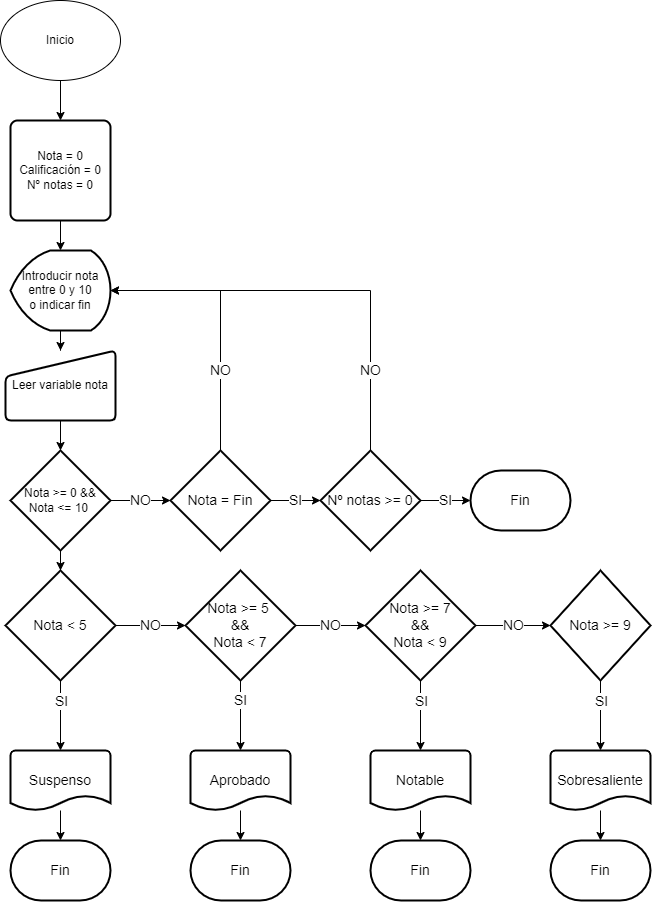

The diagram above was exported from draw.io. Its source (the exported page's mxGraphModel, read from the mxfile embedded in the PNG):
<mxGraphModel dx="868" dy="442" grid="1" gridSize="10" guides="1" tooltips="1" connect="1" arrows="1" fold="1" page="1" pageScale="1" pageWidth="827" pageHeight="1169" math="0" shadow="0">
  <root>
    <mxCell id="0" />
    <mxCell id="1" parent="0" />
    <mxCell id="4_VBvHpdlJhywI6up8NJ-3" value="" style="edgeStyle=orthogonalEdgeStyle;rounded=0;orthogonalLoop=1;jettySize=auto;html=1;" parent="1" source="4_VBvHpdlJhywI6up8NJ-1" edge="1">
      <mxGeometry relative="1" as="geometry">
        <mxPoint x="410" y="130" as="targetPoint" />
      </mxGeometry>
    </mxCell>
    <mxCell id="4_VBvHpdlJhywI6up8NJ-1" value="Inicio" style="ellipse;whiteSpace=wrap;html=1;" parent="1" vertex="1">
      <mxGeometry x="350" y="10" width="120" height="80" as="geometry" />
    </mxCell>
    <mxCell id="4_VBvHpdlJhywI6up8NJ-6" value="" style="edgeStyle=orthogonalEdgeStyle;rounded=0;orthogonalLoop=1;jettySize=auto;html=1;" parent="1" source="4_VBvHpdlJhywI6up8NJ-4" target="4_VBvHpdlJhywI6up8NJ-5" edge="1">
      <mxGeometry relative="1" as="geometry" />
    </mxCell>
    <mxCell id="4_VBvHpdlJhywI6up8NJ-4" value="Nota = 0&lt;br&gt;Calificación = 0&lt;br&gt;Nº notas = 0" style="rounded=1;whiteSpace=wrap;html=1;absoluteArcSize=1;arcSize=14;strokeWidth=2;" parent="1" vertex="1">
      <mxGeometry x="360" y="130" width="100" height="100" as="geometry" />
    </mxCell>
    <mxCell id="4_VBvHpdlJhywI6up8NJ-8" value="" style="edgeStyle=orthogonalEdgeStyle;rounded=0;orthogonalLoop=1;jettySize=auto;html=1;" parent="1" source="4_VBvHpdlJhywI6up8NJ-5" target="4_VBvHpdlJhywI6up8NJ-7" edge="1">
      <mxGeometry relative="1" as="geometry" />
    </mxCell>
    <mxCell id="4_VBvHpdlJhywI6up8NJ-5" value="Introducir nota entre 0 y 10&lt;br&gt;o indicar fin" style="strokeWidth=2;html=1;shape=mxgraph.flowchart.display;whiteSpace=wrap;" parent="1" vertex="1">
      <mxGeometry x="360" y="260" width="100" height="80" as="geometry" />
    </mxCell>
    <mxCell id="4_VBvHpdlJhywI6up8NJ-10" value="" style="edgeStyle=orthogonalEdgeStyle;rounded=0;orthogonalLoop=1;jettySize=auto;html=1;" parent="1" source="4_VBvHpdlJhywI6up8NJ-7" target="4_VBvHpdlJhywI6up8NJ-9" edge="1">
      <mxGeometry relative="1" as="geometry" />
    </mxCell>
    <mxCell id="4_VBvHpdlJhywI6up8NJ-7" value="Leer variable nota" style="html=1;strokeWidth=2;shape=manualInput;whiteSpace=wrap;rounded=1;size=26;arcSize=11;" parent="1" vertex="1">
      <mxGeometry x="355" y="360" width="110" height="70" as="geometry" />
    </mxCell>
    <mxCell id="4_VBvHpdlJhywI6up8NJ-15" value="" style="edgeStyle=orthogonalEdgeStyle;rounded=0;orthogonalLoop=1;jettySize=auto;html=1;fontSize=14;" parent="1" source="4_VBvHpdlJhywI6up8NJ-9" target="4_VBvHpdlJhywI6up8NJ-14" edge="1">
      <mxGeometry relative="1" as="geometry" />
    </mxCell>
    <mxCell id="746uaHxaSuo39kYG_m7b-2" value="NO" style="edgeStyle=orthogonalEdgeStyle;rounded=0;orthogonalLoop=1;jettySize=auto;html=1;fontSize=14;" parent="1" source="4_VBvHpdlJhywI6up8NJ-9" target="746uaHxaSuo39kYG_m7b-1" edge="1">
      <mxGeometry relative="1" as="geometry" />
    </mxCell>
    <mxCell id="4_VBvHpdlJhywI6up8NJ-9" value="Nota &amp;gt;= 0 &amp;amp;&amp;amp; Nota &amp;lt;= 10&amp;nbsp;" style="strokeWidth=2;html=1;shape=mxgraph.flowchart.decision;whiteSpace=wrap;" parent="1" vertex="1">
      <mxGeometry x="360" y="460" width="100" height="100" as="geometry" />
    </mxCell>
    <mxCell id="4_VBvHpdlJhywI6up8NJ-17" value="NO" style="edgeStyle=orthogonalEdgeStyle;rounded=0;orthogonalLoop=1;jettySize=auto;html=1;fontSize=14;" parent="1" source="4_VBvHpdlJhywI6up8NJ-14" target="4_VBvHpdlJhywI6up8NJ-16" edge="1">
      <mxGeometry relative="1" as="geometry" />
    </mxCell>
    <mxCell id="4_VBvHpdlJhywI6up8NJ-32" style="edgeStyle=orthogonalEdgeStyle;rounded=0;orthogonalLoop=1;jettySize=auto;html=1;exitX=0.5;exitY=1;exitDx=0;exitDy=0;exitPerimeter=0;fontSize=14;" parent="1" source="4_VBvHpdlJhywI6up8NJ-14" edge="1">
      <mxGeometry relative="1" as="geometry">
        <mxPoint x="410" y="760" as="targetPoint" />
      </mxGeometry>
    </mxCell>
    <mxCell id="4_VBvHpdlJhywI6up8NJ-36" value="SI" style="edgeLabel;html=1;align=center;verticalAlign=middle;resizable=0;points=[];fontSize=14;" parent="4_VBvHpdlJhywI6up8NJ-32" vertex="1" connectable="0">
      <mxGeometry x="-0.72" y="-1" relative="1" as="geometry">
        <mxPoint x="1" y="10" as="offset" />
      </mxGeometry>
    </mxCell>
    <mxCell id="4_VBvHpdlJhywI6up8NJ-14" value="Nota &amp;lt; 5" style="strokeWidth=2;html=1;shape=mxgraph.flowchart.decision;whiteSpace=wrap;fontSize=14;" parent="1" vertex="1">
      <mxGeometry x="355" y="580" width="110" height="110" as="geometry" />
    </mxCell>
    <mxCell id="4_VBvHpdlJhywI6up8NJ-19" value="NO" style="edgeStyle=orthogonalEdgeStyle;rounded=0;orthogonalLoop=1;jettySize=auto;html=1;fontSize=14;" parent="1" source="4_VBvHpdlJhywI6up8NJ-16" target="4_VBvHpdlJhywI6up8NJ-18" edge="1">
      <mxGeometry relative="1" as="geometry" />
    </mxCell>
    <mxCell id="4_VBvHpdlJhywI6up8NJ-57" value="SI" style="edgeStyle=orthogonalEdgeStyle;rounded=0;orthogonalLoop=1;jettySize=auto;html=1;exitX=1;exitY=0.5;exitDx=0;exitDy=0;exitPerimeter=0;entryX=0.5;entryY=0;entryDx=0;entryDy=0;entryPerimeter=0;fontSize=14;" parent="1" source="4_VBvHpdlJhywI6up8NJ-16" target="4_VBvHpdlJhywI6up8NJ-44" edge="1">
      <mxGeometry x="-0.4286" relative="1" as="geometry">
        <mxPoint as="offset" />
      </mxGeometry>
    </mxCell>
    <mxCell id="4_VBvHpdlJhywI6up8NJ-16" value="Nota &amp;gt;= 5&amp;nbsp;&lt;br&gt;&amp;amp;&amp;amp;&lt;br&gt;Nota &amp;lt; 7" style="strokeWidth=2;html=1;shape=mxgraph.flowchart.decision;whiteSpace=wrap;fontSize=14;direction=south;" parent="1" vertex="1">
      <mxGeometry x="535" y="580" width="110" height="110" as="geometry" />
    </mxCell>
    <mxCell id="4_VBvHpdlJhywI6up8NJ-28" value="NO" style="edgeStyle=orthogonalEdgeStyle;rounded=0;orthogonalLoop=1;jettySize=auto;html=1;fontSize=14;" parent="1" source="4_VBvHpdlJhywI6up8NJ-18" target="4_VBvHpdlJhywI6up8NJ-27" edge="1">
      <mxGeometry relative="1" as="geometry" />
    </mxCell>
    <mxCell id="4_VBvHpdlJhywI6up8NJ-34" style="edgeStyle=orthogonalEdgeStyle;rounded=0;orthogonalLoop=1;jettySize=auto;html=1;exitX=0.5;exitY=1;exitDx=0;exitDy=0;exitPerimeter=0;fontSize=14;" parent="1" source="4_VBvHpdlJhywI6up8NJ-18" edge="1">
      <mxGeometry relative="1" as="geometry">
        <mxPoint x="770" y="760" as="targetPoint" />
      </mxGeometry>
    </mxCell>
    <mxCell id="4_VBvHpdlJhywI6up8NJ-38" value="SI" style="edgeLabel;html=1;align=center;verticalAlign=middle;resizable=0;points=[];fontSize=14;" parent="4_VBvHpdlJhywI6up8NJ-34" vertex="1" connectable="0">
      <mxGeometry x="-0.9435" y="1" relative="1" as="geometry">
        <mxPoint x="-1" y="18" as="offset" />
      </mxGeometry>
    </mxCell>
    <mxCell id="4_VBvHpdlJhywI6up8NJ-18" value="Nota &amp;gt;= 7&lt;br&gt;&amp;amp;&amp;amp;&lt;br&gt;Nota &amp;lt; 9" style="strokeWidth=2;html=1;shape=mxgraph.flowchart.decision;whiteSpace=wrap;fontSize=14;" parent="1" vertex="1">
      <mxGeometry x="715" y="580" width="110" height="110" as="geometry" />
    </mxCell>
    <mxCell id="4_VBvHpdlJhywI6up8NJ-22" value="Fin" style="strokeWidth=2;html=1;shape=mxgraph.flowchart.terminator;whiteSpace=wrap;fontSize=14;" parent="1" vertex="1">
      <mxGeometry x="360" y="850" width="100" height="60" as="geometry" />
    </mxCell>
    <mxCell id="4_VBvHpdlJhywI6up8NJ-35" style="edgeStyle=orthogonalEdgeStyle;rounded=0;orthogonalLoop=1;jettySize=auto;html=1;exitX=0.5;exitY=1;exitDx=0;exitDy=0;exitPerimeter=0;fontSize=14;" parent="1" source="4_VBvHpdlJhywI6up8NJ-27" edge="1">
      <mxGeometry relative="1" as="geometry">
        <mxPoint x="950" y="760" as="targetPoint" />
      </mxGeometry>
    </mxCell>
    <mxCell id="4_VBvHpdlJhywI6up8NJ-39" value="SI" style="edgeLabel;html=1;align=center;verticalAlign=middle;resizable=0;points=[];fontSize=14;" parent="4_VBvHpdlJhywI6up8NJ-35" vertex="1" connectable="0">
      <mxGeometry x="-0.9531" y="1" relative="1" as="geometry">
        <mxPoint x="-1" y="18" as="offset" />
      </mxGeometry>
    </mxCell>
    <mxCell id="4_VBvHpdlJhywI6up8NJ-27" value="Nota &amp;gt;= 9" style="strokeWidth=2;html=1;shape=mxgraph.flowchart.decision;whiteSpace=wrap;fontSize=14;" parent="1" vertex="1">
      <mxGeometry x="900" y="580" width="100" height="110" as="geometry" />
    </mxCell>
    <mxCell id="4_VBvHpdlJhywI6up8NJ-48" value="" style="edgeStyle=orthogonalEdgeStyle;rounded=0;orthogonalLoop=1;jettySize=auto;html=1;fontSize=14;" parent="1" source="4_VBvHpdlJhywI6up8NJ-43" target="4_VBvHpdlJhywI6up8NJ-22" edge="1">
      <mxGeometry relative="1" as="geometry" />
    </mxCell>
    <mxCell id="4_VBvHpdlJhywI6up8NJ-43" value="Suspenso" style="strokeWidth=2;html=1;shape=mxgraph.flowchart.document2;whiteSpace=wrap;size=0.25;fontSize=14;" parent="1" vertex="1">
      <mxGeometry x="360" y="760" width="100" height="60" as="geometry" />
    </mxCell>
    <mxCell id="4_VBvHpdlJhywI6up8NJ-52" value="" style="edgeStyle=orthogonalEdgeStyle;rounded=0;orthogonalLoop=1;jettySize=auto;html=1;fontSize=14;" parent="1" source="4_VBvHpdlJhywI6up8NJ-44" target="4_VBvHpdlJhywI6up8NJ-49" edge="1">
      <mxGeometry relative="1" as="geometry" />
    </mxCell>
    <mxCell id="4_VBvHpdlJhywI6up8NJ-44" value="Aprobado" style="strokeWidth=2;html=1;shape=mxgraph.flowchart.document2;whiteSpace=wrap;size=0.25;fontSize=14;" parent="1" vertex="1">
      <mxGeometry x="540" y="760" width="100" height="60" as="geometry" />
    </mxCell>
    <mxCell id="4_VBvHpdlJhywI6up8NJ-53" value="" style="edgeStyle=orthogonalEdgeStyle;rounded=0;orthogonalLoop=1;jettySize=auto;html=1;fontSize=14;" parent="1" source="4_VBvHpdlJhywI6up8NJ-45" target="4_VBvHpdlJhywI6up8NJ-50" edge="1">
      <mxGeometry relative="1" as="geometry" />
    </mxCell>
    <mxCell id="4_VBvHpdlJhywI6up8NJ-45" value="Notable" style="strokeWidth=2;html=1;shape=mxgraph.flowchart.document2;whiteSpace=wrap;size=0.25;fontSize=14;" parent="1" vertex="1">
      <mxGeometry x="720" y="760" width="100" height="60" as="geometry" />
    </mxCell>
    <mxCell id="4_VBvHpdlJhywI6up8NJ-55" value="" style="edgeStyle=orthogonalEdgeStyle;rounded=0;orthogonalLoop=1;jettySize=auto;html=1;fontSize=14;" parent="1" source="4_VBvHpdlJhywI6up8NJ-46" target="4_VBvHpdlJhywI6up8NJ-51" edge="1">
      <mxGeometry relative="1" as="geometry" />
    </mxCell>
    <mxCell id="4_VBvHpdlJhywI6up8NJ-46" value="Sobresaliente" style="strokeWidth=2;html=1;shape=mxgraph.flowchart.document2;whiteSpace=wrap;size=0.25;fontSize=14;" parent="1" vertex="1">
      <mxGeometry x="900" y="760" width="100" height="60" as="geometry" />
    </mxCell>
    <mxCell id="4_VBvHpdlJhywI6up8NJ-49" value="Fin" style="strokeWidth=2;html=1;shape=mxgraph.flowchart.terminator;whiteSpace=wrap;fontSize=14;" parent="1" vertex="1">
      <mxGeometry x="540" y="850" width="100" height="60" as="geometry" />
    </mxCell>
    <mxCell id="4_VBvHpdlJhywI6up8NJ-50" value="Fin" style="strokeWidth=2;html=1;shape=mxgraph.flowchart.terminator;whiteSpace=wrap;fontSize=14;" parent="1" vertex="1">
      <mxGeometry x="720" y="850" width="100" height="60" as="geometry" />
    </mxCell>
    <mxCell id="4_VBvHpdlJhywI6up8NJ-51" value="Fin" style="strokeWidth=2;html=1;shape=mxgraph.flowchart.terminator;whiteSpace=wrap;fontSize=14;" parent="1" vertex="1">
      <mxGeometry x="900" y="850" width="100" height="60" as="geometry" />
    </mxCell>
    <mxCell id="746uaHxaSuo39kYG_m7b-5" value="NO" style="edgeStyle=orthogonalEdgeStyle;rounded=0;orthogonalLoop=1;jettySize=auto;html=1;exitX=0.5;exitY=0;exitDx=0;exitDy=0;exitPerimeter=0;entryX=1;entryY=0.5;entryDx=0;entryDy=0;entryPerimeter=0;fontSize=14;" parent="1" source="746uaHxaSuo39kYG_m7b-1" target="4_VBvHpdlJhywI6up8NJ-5" edge="1">
      <mxGeometry x="-0.4074" relative="1" as="geometry">
        <mxPoint as="offset" />
      </mxGeometry>
    </mxCell>
    <mxCell id="jLBxvem8DUVyW0x9OoBb-2" value="SI" style="edgeStyle=orthogonalEdgeStyle;rounded=0;orthogonalLoop=1;jettySize=auto;html=1;fontSize=14;" parent="1" source="746uaHxaSuo39kYG_m7b-1" target="jLBxvem8DUVyW0x9OoBb-1" edge="1">
      <mxGeometry relative="1" as="geometry" />
    </mxCell>
    <mxCell id="746uaHxaSuo39kYG_m7b-1" value="Nota = Fin" style="strokeWidth=2;html=1;shape=mxgraph.flowchart.decision;whiteSpace=wrap;fontSize=14;" parent="1" vertex="1">
      <mxGeometry x="520" y="460" width="100" height="100" as="geometry" />
    </mxCell>
    <mxCell id="746uaHxaSuo39kYG_m7b-3" value="Fin" style="strokeWidth=2;html=1;shape=mxgraph.flowchart.terminator;whiteSpace=wrap;fontSize=14;" parent="1" vertex="1">
      <mxGeometry x="820" y="480" width="100" height="60" as="geometry" />
    </mxCell>
    <mxCell id="jLBxvem8DUVyW0x9OoBb-3" value="SI" style="edgeStyle=orthogonalEdgeStyle;rounded=0;orthogonalLoop=1;jettySize=auto;html=1;fontSize=14;" parent="1" source="jLBxvem8DUVyW0x9OoBb-1" target="746uaHxaSuo39kYG_m7b-3" edge="1">
      <mxGeometry relative="1" as="geometry" />
    </mxCell>
    <mxCell id="jLBxvem8DUVyW0x9OoBb-4" value="NO" style="edgeStyle=orthogonalEdgeStyle;rounded=0;orthogonalLoop=1;jettySize=auto;html=1;exitX=0.5;exitY=0;exitDx=0;exitDy=0;exitPerimeter=0;entryX=1;entryY=0.5;entryDx=0;entryDy=0;entryPerimeter=0;fontSize=14;" parent="1" source="jLBxvem8DUVyW0x9OoBb-1" target="4_VBvHpdlJhywI6up8NJ-5" edge="1">
      <mxGeometry x="-0.619" relative="1" as="geometry">
        <mxPoint as="offset" />
      </mxGeometry>
    </mxCell>
    <mxCell id="jLBxvem8DUVyW0x9OoBb-1" value="Nº notas &amp;gt;= 0" style="strokeWidth=2;html=1;shape=mxgraph.flowchart.decision;whiteSpace=wrap;fontSize=14;" parent="1" vertex="1">
      <mxGeometry x="670" y="460" width="100" height="100" as="geometry" />
    </mxCell>
  </root>
</mxGraphModel>